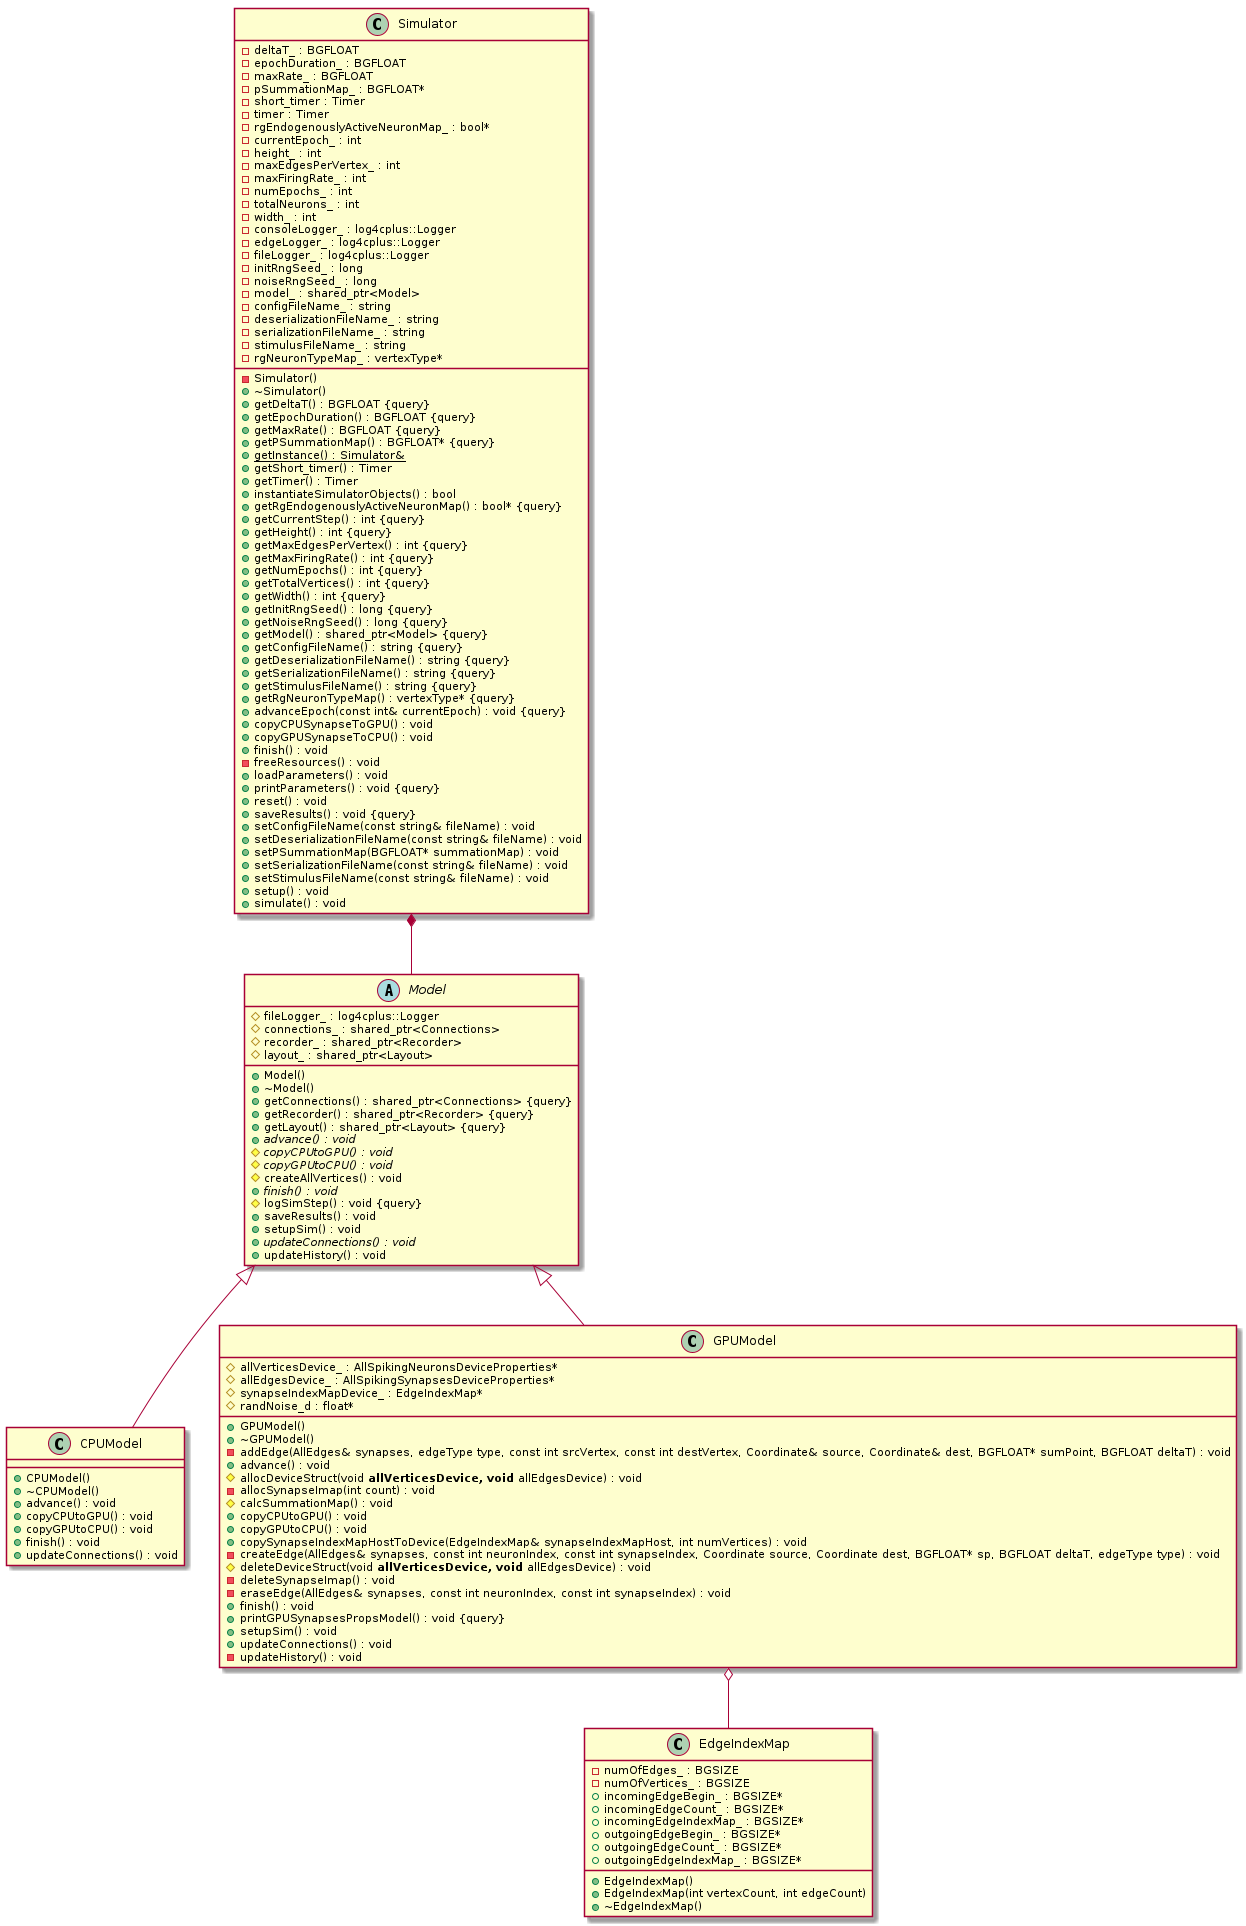

The diagram above was rendered by PlantUML. Its source (embedded in the PNG):
@startuml GraphittiCoreClassDiagram






class CPUModel {
	+CPUModel()
	+~CPUModel()
	+advance() : void
	+copyCPUtoGPU() : void
	+copyGPUtoCPU() : void
	+finish() : void
	+updateConnections() : void
}


class GPUModel {
	+GPUModel()
	+~GPUModel()
	#allVerticesDevice_ : AllSpikingNeuronsDeviceProperties*
	#allEdgesDevice_ : AllSpikingSynapsesDeviceProperties*
	#synapseIndexMapDevice_ : EdgeIndexMap*
	#randNoise_d : float*
	-addEdge(AllEdges& synapses, edgeType type, const int srcVertex, const int destVertex, Coordinate& source, Coordinate& dest, BGFLOAT* sumPoint, BGFLOAT deltaT) : void
	+advance() : void
	#allocDeviceStruct(void** allVerticesDevice, void** allEdgesDevice) : void
	-allocSynapseImap(int count) : void
	#calcSummationMap() : void
	+copyCPUtoGPU() : void
	+copyGPUtoCPU() : void
	+copySynapseIndexMapHostToDevice(EdgeIndexMap& synapseIndexMapHost, int numVertices) : void
	-createEdge(AllEdges& synapses, const int neuronIndex, const int synapseIndex, Coordinate source, Coordinate dest, BGFLOAT* sp, BGFLOAT deltaT, edgeType type) : void
	#deleteDeviceStruct(void** allVerticesDevice, void** allEdgesDevice) : void
	-deleteSynapseImap() : void
	-eraseEdge(AllEdges& synapses, const int neuronIndex, const int synapseIndex) : void
	+finish() : void
	+printGPUSynapsesPropsModel() : void {query}
	+setupSim() : void
	+updateConnections() : void
	-updateHistory() : void
}


abstract class Model {
	+Model()
	+~Model()
	#fileLogger_ : log4cplus::Logger
	#connections_ : shared_ptr<Connections>
	+getConnections() : shared_ptr<Connections> {query}
	+getRecorder() : shared_ptr<Recorder> {query}
	#recorder_ : shared_ptr<Recorder>
	+getLayout() : shared_ptr<Layout> {query}
	#layout_ : shared_ptr<Layout>
	+{abstract} advance() : void
	#{abstract} copyCPUtoGPU() : void
	#{abstract} copyGPUtoCPU() : void
	#createAllVertices() : void
	+{abstract} finish() : void
	#logSimStep() : void {query}
	+saveResults() : void
	+setupSim() : void
	+{abstract} updateConnections() : void
	+updateHistory() : void
}


class Simulator {
	-Simulator()
	+~Simulator()
	-deltaT_ : BGFLOAT
	-epochDuration_ : BGFLOAT
	+getDeltaT() : BGFLOAT {query}
	+getEpochDuration() : BGFLOAT {query}
	+getMaxRate() : BGFLOAT {query}
	-maxRate_ : BGFLOAT
	+getPSummationMap() : BGFLOAT* {query}
	-pSummationMap_ : BGFLOAT*
	+{static} getInstance() : Simulator&
	+getShort_timer() : Timer
	+getTimer() : Timer
	-short_timer : Timer
	-timer : Timer
	+instantiateSimulatorObjects() : bool
	+getRgEndogenouslyActiveNeuronMap() : bool* {query}
	-rgEndogenouslyActiveNeuronMap_ : bool*
	-currentEpoch_ : int
	+getCurrentStep() : int {query}
	+getHeight() : int {query}
	+getMaxEdgesPerVertex() : int {query}
	+getMaxFiringRate() : int {query}
	+getNumEpochs() : int {query}
	+getTotalVertices() : int {query}
	+getWidth() : int {query}
	-height_ : int
	-maxEdgesPerVertex_ : int
	-maxFiringRate_ : int
	-numEpochs_ : int
	-totalNeurons_ : int
	-width_ : int
	-consoleLogger_ : log4cplus::Logger
	-edgeLogger_ : log4cplus::Logger
	-fileLogger_ : log4cplus::Logger
	+getInitRngSeed() : long {query}
	+getNoiseRngSeed() : long {query}
	-initRngSeed_ : long
	-noiseRngSeed_ : long
	+getModel() : shared_ptr<Model> {query}
	-model_ : shared_ptr<Model>
	-configFileName_ : string
	-deserializationFileName_ : string
	+getConfigFileName() : string {query}
	+getDeserializationFileName() : string {query}
	+getSerializationFileName() : string {query}
	+getStimulusFileName() : string {query}
	-serializationFileName_ : string
	-stimulusFileName_ : string
	+getRgNeuronTypeMap() : vertexType* {query}
	-rgNeuronTypeMap_ : vertexType*
	+advanceEpoch(const int& currentEpoch) : void {query}
	+copyCPUSynapseToGPU() : void
	+copyGPUSynapseToCPU() : void
	+finish() : void
	-freeResources() : void
	+loadParameters() : void
	+printParameters() : void {query}
	+reset() : void
	+saveResults() : void {query}
	+setConfigFileName(const string& fileName) : void
	+setDeserializationFileName(const string& fileName) : void
	+setPSummationMap(BGFLOAT* summationMap) : void
	+setSerializationFileName(const string& fileName) : void
	+setStimulusFileName(const string& fileName) : void
	+setup() : void
	+simulate() : void
}


class EdgeIndexMap {
	+EdgeIndexMap()
	+EdgeIndexMap(int vertexCount, int edgeCount)
	+~EdgeIndexMap()
	-numOfEdges_ : BGSIZE
	-numOfVertices_ : BGSIZE
	+incomingEdgeBegin_ : BGSIZE*
	+incomingEdgeCount_ : BGSIZE*
	+incomingEdgeIndexMap_ : BGSIZE*
	+outgoingEdgeBegin_ : BGSIZE*
	+outgoingEdgeCount_ : BGSIZE*
	+outgoingEdgeIndexMap_ : BGSIZE*
}






.Model <|-- .CPUModel


.Model <|-- .GPUModel






.GPUModel o-- .EdgeIndexMap

.Simulator *-- .Model






@enduml